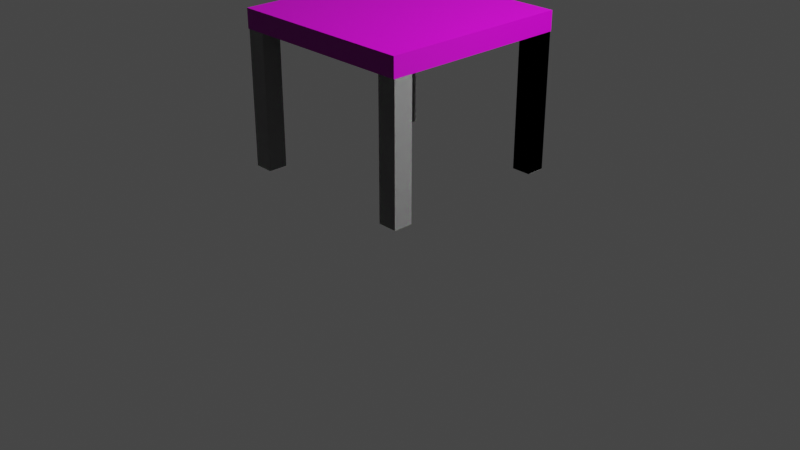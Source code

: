# Source: mesa.blend  (saved by Blender 2.92.15; exported with 4.5.12 LTS)
import bpy
from mathutils import Matrix  # noqa: F401  (used for matrix-valued properties, if any)

bpy.ops.wm.read_factory_settings(use_empty=True)
scene = bpy.context.scene
scene.name = 'Scene'

# ---- collections
col_collection = bpy.data.collections.new('Collection'); scene.collection.children.link(col_collection)

# ---- images (referenced by path relative to the original .blend; pixels are not part of the script)
import os
ASSET_DIR = os.environ.get("B2B_ASSET_DIR", "")  # directory of the original .blend (textures are referenced by path, not embedded)
HERE = os.path.dirname(os.path.abspath(__file__))  # packed textures are extracted next to this script under _unpacked/

def load_image(name, relpath, width, height, colorspace="sRGB"):
    """Load a texture the original file referenced (path relative to the .blend, or extracted next to this script)."""
    p = next((c for c in (os.path.join(HERE, relpath), os.path.join(ASSET_DIR, relpath)) if relpath and os.path.exists(c)), "")
    if p:
        img = bpy.data.images.load(p, check_existing=True)
        img.name = name
    else:  # same state as the original file: an image datablock whose file is absent (Cycles renders it pink)
        img = bpy.data.images.new(name, width, height)
        img.source = "FILE"
        img.filepath = "//" + (relpath or name)
    img.colorspace_settings.name = colorspace
    return img
img_wood060_1k_displacement_jpg = load_image('Wood060_1K_Displacement.jpg', 'Textures/madeira60/Wood060_1K_Displacement.jpg', 1024, 1024, 'sRGB')
img_wood060_1k_color_jpg = load_image('Wood060_1K_Color.jpg', 'Textures/madeira60/Wood060_1K_Color.jpg', 1024, 1024, 'sRGB')
img_wood060_1k_roughness_jpg = load_image('Wood060_1K_Roughness.jpg', 'Textures/madeira60/Wood060_1K_Roughness.jpg', 1024, 1024, 'sRGB')
img_wood060_1k_normal_jpg = load_image('Wood060_1K_Normal.jpg', 'Textures/madeira60/Wood060_1K_Normal.jpg', 1024, 1024, 'sRGB')

# ---- materials (node trees are filled in below, after node groups)
mat_material = bpy.data.materials.new('Material')
mat_material.alpha_threshold = 0.0
mat_material.use_transparent_shadow = False
mat_material.line_color = (0.0, 0.0, 0.0, 1.0)

# ---- material node trees
mat_material.use_nodes = True; mat_material.node_tree.nodes.clear()
_N = mat_material.node_tree.nodes; _L = mat_material.node_tree.links
n0 = _N.new('ShaderNodeBsdfPrincipled'); n0.name = 'Principled BSDF'; n0.location = (10, 300)
n0.distribution = 'GGX'
n0.subsurface_method = 'BURLEY'
n0.inputs[3].default_value = 1.45
n0.inputs[27].default_value = (0.0, 0.0, 0.0, 1.0)
n0.inputs[28].default_value = 1.0
n1 = _N.new('ShaderNodeOutputMaterial'); n1.name = 'Material Output'; n1.location = (874, 296)
n2 = _N.new('ShaderNodeNormalMap'); n2.name = 'Normal Map'; n2.location = (-245, -303)
n2.space = 'OBJECT'
n3 = _N.new('ShaderNodeVectorDisplacement'); n3.name = 'Vector Displacement'; n3.location = (650, 190)
n3.space = 'OBJECT'
n3.inputs[2].default_value = 1.0
n4 = _N.new('ShaderNodeTexImage'); n4.name = 'Image Texture.002'; n4.location = (349, 98)
n4.image = img_wood060_1k_displacement_jpg
n5 = _N.new('ShaderNodeTexImage'); n5.name = 'Image Texture.001'; n5.location = (-537, 526)
n5.image = img_wood060_1k_color_jpg
n6 = _N.new('ShaderNodeTexImage'); n6.name = 'Image Texture.004'; n6.location = (-666, 40)
n6.width = 247
n6.image = img_wood060_1k_roughness_jpg
n7 = _N.new('ShaderNodeTexImage'); n7.name = 'Image Texture.003'; n7.location = (-624, -388)
n7.image = img_wood060_1k_normal_jpg
_L.new(n0.outputs[0], n1.inputs[0])
_L.new(n6.outputs[0], n0.inputs[2])
_L.new(n7.outputs[0], n2.inputs[1])
_L.new(n2.outputs[0], n0.inputs[5])
_L.new(n4.outputs[0], n3.inputs[0])
_L.new(n3.outputs[0], n1.inputs[2])
_L.new(n5.outputs[0], n0.inputs[0])
n1.is_active_output = True

# ---- world
world_world = bpy.data.worlds.new('World'); scene.world = world_world
world_world.use_nodes = True; world_world.node_tree.nodes.clear()
_N = world_world.node_tree.nodes; _L = world_world.node_tree.links
n0 = _N.new('ShaderNodeOutputWorld'); n0.name = 'World Output'; n0.location = (300, 300)
n1 = _N.new('ShaderNodeBackground'); n1.name = 'Background'; n1.location = (10, 300)
n1.inputs[0].default_value = (0.05088, 0.05088, 0.05088, 1.0)
_L.new(n1.outputs[0], n0.inputs[0])
n0.is_active_output = True
world_world.color = (0.05088, 0.05088, 0.05088)
world_world.use_sun_shadow = False
world_world.sun_shadow_jitter_overblur = 0.0

# ---- cameras
cam_camera = bpy.data.cameras.new('Camera')
cam_camera.clip_end = 100.0
cam_camera.ortho_scale = 7.314

# ---- lights
light_light = bpy.data.lights.new('Light', 'POINT')
light_light.transmission_factor = 0.0
light_light.energy = 1000.0
light_light.shadow_soft_size = 0.1
light_light.shadow_maximum_resolution = 0.006
light_light.use_absolute_resolution = True

# ---- meshes
me_cube = bpy.data.meshes.new('Cube')
me_cube.from_pydata([(0.7946, 0.7962, -14.94), (0.7946, 0.9962, -14.94), (0.9946, 0.7962, -14.94), (0.9946, 0.9962, -14.94), (-0.9936, 0.7962, -14.94), (-0.9936, 0.9962, -14.94), (-0.7936, 0.7962, -14.94), (-0.7936, 0.9962, -14.94), (-0.9936, -0.992, -14.94), (-0.9936, -0.792, -14.94), (-0.7936, -0.992, -14.94), (-0.7936, -0.792, -14.94), (0.7995, -0.992, -14.94), (0.7995, -0.792, -14.94), (0.9995, -0.992, -14.94), (0.9995, -0.792, -14.94), (1.0, 1.0, 1.0), (1.0, 1.0, -1.0), (1.0, -1.0, 1.0), (1.0, -1.0, -1.0), (-1.0, 1.0, 1.0), (-1.0, 1.0, -1.0), (-1.0, -1.0, 1.0), (-1.0, -1.0, -1.0), (0.7995, -0.992, -1.0), (0.7995, -0.792, -1.0), (0.9995, -0.792, -1.0), (0.9995, -0.992, -1.0), (-0.9936, -0.992, -1.0), (-0.9936, -0.792, -1.0), (-0.7936, -0.792, -1.0), (-0.7936, -0.992, -1.0), (-0.9936, 0.7962, -1.0), (-0.9936, 0.9962, -1.0), (-0.7936, 0.9962, -1.0), (-0.7936, 0.7962, -1.0), (0.7946, 0.7962, -1.0), (0.7946, 0.9962, -1.0), (0.9946, 0.9962, -1.0), (0.9946, 0.7962, -1.0)], [], [(1, 3, 2, 0), (5, 7, 6, 4), (9, 11, 10, 8), (13, 15, 14, 12), (16, 20, 22, 18), (19, 18, 22, 23), (23, 22, 20, 21), (17, 16, 18, 19), (21, 20, 16, 17), (13, 12, 24, 25), (15, 13, 25, 26), (27, 14, 15, 26), (24, 12, 14, 27), (26, 17, 19, 27), (9, 8, 28, 29), (11, 9, 29, 30), (31, 10, 11, 30), (28, 8, 10, 31), (24, 27, 19, 23, 28, 31), (5, 4, 32, 33), (7, 5, 33, 34), (35, 6, 7, 34), (32, 4, 6, 35), (29, 28, 23, 21, 33, 32), (1, 0, 36, 37), (3, 1, 37, 38), (39, 2, 3, 38), (36, 0, 2, 39), (34, 33, 21, 17, 38, 37, 36, 35), (38, 17, 26, 25, 24, 31, 30, 29, 32, 35, 36, 39)])
_uv = me_cube.uv_layers.new(name='UVMap')
_uv.uv.foreach_set('vector', [0.002085, 0.5, 0.334, 0.5, 0.334, 0.8319, 0.002085, 0.8319, 0.002085, 0.5, 0.334, 0.5, 0.334, 0.8319, 0.002085, 0.8319, 0.002085, 0.5, 0.334, 0.5, 0.334, 0.8319, 0.002085, 0.8319, 0.002085, 0.5, 0.334, 0.5, 0.334, 0.8319, 0.002085, 0.8319, 0.666, 0.5, 0.9979, 0.5, 0.9979, 0.8319, 0.666, 0.8319, 0.334, 0.8319, 0.666, 0.8319, 0.666, 1.164, 0.334, 1.164, 0.334, -0.1639, 0.666, -0.1639, 0.666, 0.1681, 0.334, 0.1681, 0.334, 0.5, 0.666, 0.5, 0.666, 0.8319, 0.334, 0.8319, 0.334, 0.1681, 0.666, 0.1681, 0.666, 0.5, 0.334, 0.5, 0.334, 0.1681, 0.334, -0.1639, 0.6619, -0.1639, 0.6619, 0.1681, 0.334, 0.5, 0.334, 0.1681, 0.6619, 0.1681, 0.6619, 0.5, 0.6619, 0.8319, 0.334, 0.8319, 0.334, 0.5, 0.6619, 0.5, 0.6619, 1.164, 0.334, 1.164, 0.334, 0.8319, 0.6619, 0.8319, 0.334, 0.7974, 0.334, 0.5, 0.334, 0.8319, 0.334, 0.8306, 0.334, 0.1681, 0.334, -0.1639, 0.6619, -0.1639, 0.6619, 0.1681, 0.334, 0.5, 0.334, 0.1681, 0.6619, 0.1681, 0.6619, 0.5, 0.6619, 0.8319, 0.334, 0.8319, 0.334, 0.5, 0.6619, 0.5, 0.6619, 1.164, 0.334, 1.164, 0.334, 0.8319, 0.6619, 0.8319, 0.3008, 0.8306, 0.334, 0.8306, 0.334, 0.8319, 0.002085, 0.8319, 0.003146, 0.8306, 0.03634, 0.8306, 0.334, 0.1681, 0.334, -0.1639, 0.6619, -0.1639, 0.6619, 0.1681, 0.334, 0.5, 0.334, 0.1681, 0.6619, 0.1681, 0.6619, 0.5, 0.6619, 0.8319, 0.334, 0.8319, 0.334, 0.5, 0.6619, 0.5, 0.6619, 1.164, 0.334, 1.164, 0.334, 0.8319, 0.6619, 0.8319, 0.003146, 0.7974, 0.003146, 0.8306, 0.002085, 0.8319, 0.002085, 0.5, 0.003146, 0.5006, 0.003146, 0.5338, 0.334, 0.1681, 0.334, -0.1639, 0.6619, -0.1639, 0.6619, 0.1681, 0.334, 0.5, 0.334, 0.1681, 0.6619, 0.1681, 0.6619, 0.5, 0.6619, 0.8319, 0.334, 0.8319, 0.334, 0.5, 0.6619, 0.5, 0.6619, 1.164, 0.334, 1.164, 0.334, 0.8319, 0.6619, 0.8319, 0.03634, 0.5006, 0.003146, 0.5006, 0.002085, 0.5, 0.334, 0.5, 0.3331, 0.5006, 0.2999, 0.5006, 0.2999, 0.5338, 0.03634, 0.5338, 0.3331, 0.5006, 0.334, 0.5, 0.334, 0.7974, 0.3008, 0.7974, 0.3008, 0.8306, 0.03634, 0.8306, 0.03634, 0.7974, 0.003146, 0.7974, 0.003146, 0.5338, 0.03634, 0.5338, 0.2999, 0.5338, 0.3331, 0.5338])
me_cube.materials.append(mat_material)
me_cube.use_remesh_preserve_volume = False
me_cube.use_remesh_preserve_attributes = False
me_cube.use_mirror_vertex_groups = False
me_cube.update()
me_cube_001 = bpy.data.meshes.new('Cube.001')
me_cube_001.from_pydata([(-1.0, -1.0, -1.0), (-1.0, -1.0, 1.0), (-1.0, 1.0, -1.0), (-1.0, 1.0, 1.0), (1.0, -1.0, -1.0), (1.0, -1.0, 1.0), (1.0, 1.0, -1.0), (1.0, 1.0, 1.0)], [], [(0, 1, 3, 2), (2, 3, 7, 6), (6, 7, 5, 4), (4, 5, 1, 0), (2, 6, 4, 0), (7, 3, 1, 5)])
_uv = me_cube_001.uv_layers.new(name='UVMap')
_uv.uv.foreach_set('vector', [0.375, 0.0, 0.625, 0.0, 0.625, 0.25, 0.375, 0.25, 0.375, 0.25, 0.625, 0.25, 0.625, 0.5, 0.375, 0.5, 0.375, 0.5, 0.625, 0.5, 0.625, 0.75, 0.375, 0.75, 0.375, 0.75, 0.625, 0.75, 0.625, 1.0, 0.375, 1.0, 0.125, 0.5, 0.375, 0.5, 0.375, 0.75, 0.125, 0.75, 0.625, 0.5, 0.875, 0.5, 0.875, 0.75, 0.625, 0.75])
me_cube_001.use_remesh_fix_poles = True
me_cube_001.use_remesh_preserve_attributes = False
me_cube_001.use_mirror_vertex_groups = False
me_cube_001.update()
me_cube_002 = bpy.data.meshes.new('Cube.002')
me_cube_002.from_pydata([(-1.0, -1.0, -1.0), (-1.0, -1.0, 1.0), (-1.0, 1.0, -1.0), (-1.0, 1.0, 1.0), (1.0, -1.0, -1.0), (1.0, -1.0, 1.0), (1.0, 1.0, -1.0), (1.0, 1.0, 1.0)], [], [(0, 1, 3, 2), (2, 3, 7, 6), (6, 7, 5, 4), (4, 5, 1, 0), (2, 6, 4, 0), (7, 3, 1, 5)])
_uv = me_cube_002.uv_layers.new(name='UVMap')
_uv.uv.foreach_set('vector', [0.375, 0.0, 0.625, 0.0, 0.625, 0.25, 0.375, 0.25, 0.375, 0.25, 0.625, 0.25, 0.625, 0.5, 0.375, 0.5, 0.375, 0.5, 0.625, 0.5, 0.625, 0.75, 0.375, 0.75, 0.375, 0.75, 0.625, 0.75, 0.625, 1.0, 0.375, 1.0, 0.125, 0.5, 0.375, 0.5, 0.375, 0.75, 0.125, 0.75, 0.625, 0.5, 0.875, 0.5, 0.875, 0.75, 0.625, 0.75])
me_cube_002.use_remesh_fix_poles = True
me_cube_002.use_remesh_preserve_attributes = False
me_cube_002.use_mirror_vertex_groups = False
me_cube_002.update()
me_cube_003 = bpy.data.meshes.new('Cube.003')
me_cube_003.from_pydata([(-1.0, -1.0, -1.0), (-1.0, -1.0, 1.0), (-1.0, 1.0, -1.0), (-1.0, 1.0, 1.0), (1.0, -1.0, -1.0), (1.0, -1.0, 1.0), (1.0, 1.0, -1.0), (1.0, 1.0, 1.0)], [], [(0, 1, 3, 2), (2, 3, 7, 6), (6, 7, 5, 4), (4, 5, 1, 0), (2, 6, 4, 0), (7, 3, 1, 5)])
_uv = me_cube_003.uv_layers.new(name='UVMap')
_uv.uv.foreach_set('vector', [0.375, 0.0, 0.625, 0.0, 0.625, 0.25, 0.375, 0.25, 0.375, 0.25, 0.625, 0.25, 0.625, 0.5, 0.375, 0.5, 0.375, 0.5, 0.625, 0.5, 0.625, 0.75, 0.375, 0.75, 0.375, 0.75, 0.625, 0.75, 0.625, 1.0, 0.375, 1.0, 0.125, 0.5, 0.375, 0.5, 0.375, 0.75, 0.125, 0.75, 0.625, 0.5, 0.875, 0.5, 0.875, 0.75, 0.625, 0.75])
me_cube_003.use_remesh_fix_poles = True
me_cube_003.use_remesh_preserve_attributes = False
me_cube_003.use_mirror_vertex_groups = False
me_cube_003.update()
me_cube_004 = bpy.data.meshes.new('Cube.004')
me_cube_004.from_pydata([(-1.0, -1.0, -1.0), (-1.0, -1.0, 1.0), (-1.0, 1.0, -1.0), (-1.0, 1.0, 1.0), (1.0, -1.0, -1.0), (1.0, -1.0, 1.0), (1.0, 1.0, -1.0), (1.0, 1.0, 1.0)], [], [(0, 1, 3, 2), (2, 3, 7, 6), (6, 7, 5, 4), (4, 5, 1, 0), (2, 6, 4, 0), (7, 3, 1, 5)])
_uv = me_cube_004.uv_layers.new(name='UVMap')
_uv.uv.foreach_set('vector', [0.375, 0.0, 0.625, 0.0, 0.625, 0.25, 0.375, 0.25, 0.375, 0.25, 0.625, 0.25, 0.625, 0.5, 0.375, 0.5, 0.375, 0.5, 0.625, 0.5, 0.625, 0.75, 0.375, 0.75, 0.375, 0.75, 0.625, 0.75, 0.625, 1.0, 0.375, 1.0, 0.125, 0.5, 0.375, 0.5, 0.375, 0.75, 0.125, 0.75, 0.625, 0.5, 0.875, 0.5, 0.875, 0.75, 0.625, 0.75])
me_cube_004.use_remesh_fix_poles = True
me_cube_004.use_remesh_preserve_attributes = False
me_cube_004.use_mirror_vertex_groups = False
me_cube_004.update()

# ---- objects
ob_table = bpy.data.objects.new('Table', me_cube)
ob_light = bpy.data.objects.new('Light', light_light)
ob_camera = bpy.data.objects.new('Camera', cam_camera)
ob_cube_001 = bpy.data.objects.new('Cube.001', me_cube_001)
ob_cube_002 = bpy.data.objects.new('Cube.002', me_cube_002)
ob_cube_003 = bpy.data.objects.new('Cube.003', me_cube_003)
ob_cube_004 = bpy.data.objects.new('Cube.004', me_cube_004)

# ---- transforms, parenting, visibility, modifiers, constraints
ob_table.location = (0.0, 0.0, 2.065)
ob_table.scale = (1.0, 1.0, 0.1)
ob_table.lock_rotations_4d = False
ob_table.empty_display_type = 'ARROWS'
ob_table.lineart.crease_threshold = 0.0
ob_light.location = (4.076, 1.005, 5.904)
ob_light.rotation_euler = (0.6503, 0.05522, 1.866)
ob_light.lock_rotations_4d = False
ob_light.empty_display_type = 'ARROWS'
ob_light.color = (0.0, 0.0, 0.0, 0.0)
ob_light.lineart.crease_threshold = 0.0
ob_camera.location = (7.359, -6.926, 4.958)
ob_camera.rotation_euler = (1.109, 0.0, 0.8149)
ob_camera.lock_rotations_4d = False
ob_camera.empty_display_type = 'ARROWS'
ob_camera.color = (0.0, 0.0, 0.0, 0.0)
ob_camera.display_type = 'WIRE'
ob_camera.lineart.crease_threshold = 0.0
ob_cube_001.location = (0.8995, -0.892, 1.276)
ob_cube_001.scale = (0.1, 0.1, 0.7059)
ob_cube_001.lineart.crease_threshold = 0.0
ob_cube_002.location = (-0.8936, -0.892, 1.276)
ob_cube_002.scale = (0.1, 0.1, 0.7059)
ob_cube_002.lineart.crease_threshold = 0.0
ob_cube_003.location = (-0.8936, 0.8962, 1.276)
ob_cube_003.scale = (0.1, 0.1, 0.7059)
ob_cube_003.lineart.crease_threshold = 0.0
ob_cube_004.location = (0.8946, 0.8962, 1.276)
ob_cube_004.scale = (0.1, 0.1, 0.7059)
ob_cube_004.lineart.crease_threshold = 0.0

# ---- collection membership
scene.collection.objects.link(ob_table)
col_collection.objects.link(ob_light)
col_collection.objects.link(ob_camera)
col_collection.objects.link(ob_cube_001)
col_collection.objects.link(ob_cube_002)
col_collection.objects.link(ob_cube_003)
col_collection.objects.link(ob_cube_004)

# ---- scene / render settings (as saved in the file)
scene.camera = ob_camera
scene.frame_start = 1; scene.frame_end = 250; scene.frame_set(1)
scene.render.engine = 'BLENDER_EEVEE_NEXT'
scene.cycles.use_denoising = False
scene.cycles.samples = 128
scene.cycles.sampling_pattern = 'TABULATED_SOBOL'
scene.cycles.use_adaptive_sampling = False
scene.cycles.use_light_tree = False
scene.view_settings.view_transform = 'Filmic'
bpy.context.view_layer.update()
